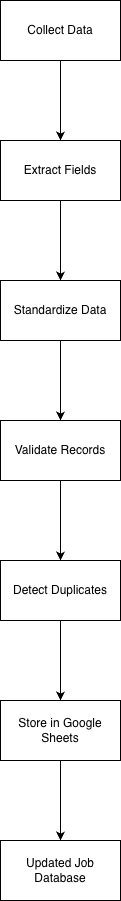

The diagram above was exported from draw.io. Its source (the exported page's mxGraphModel, read from the mxfile embedded in the PNG):
<mxGraphModel dx="1385" dy="884" grid="1" gridSize="10" guides="1" tooltips="1" connect="1" arrows="1" fold="1" page="1" pageScale="1" pageWidth="850" pageHeight="1100" math="0" shadow="0">
  <root>
    <mxCell id="0" />
    <mxCell id="1" parent="0" />
    <mxCell id="4R0l_W8a8aT2gBwZijf8-4" edge="1" parent="1" source="4R0l_W8a8aT2gBwZijf8-1" style="edgeStyle=orthogonalEdgeStyle;rounded=0;orthogonalLoop=1;jettySize=auto;html=1;" target="4R0l_W8a8aT2gBwZijf8-3" value="">
      <mxGeometry relative="1" as="geometry" />
    </mxCell>
    <mxCell id="4R0l_W8a8aT2gBwZijf8-1" parent="1" style="rounded=0;whiteSpace=wrap;html=1;" value="Collect Data" vertex="1">
      <mxGeometry height="60" width="120" x="365" y="90" as="geometry" />
    </mxCell>
    <mxCell id="4R0l_W8a8aT2gBwZijf8-6" edge="1" parent="1" source="4R0l_W8a8aT2gBwZijf8-3" style="edgeStyle=orthogonalEdgeStyle;rounded=0;orthogonalLoop=1;jettySize=auto;html=1;" target="4R0l_W8a8aT2gBwZijf8-5" value="">
      <mxGeometry relative="1" as="geometry" />
    </mxCell>
    <mxCell id="4R0l_W8a8aT2gBwZijf8-3" parent="1" style="whiteSpace=wrap;html=1;rounded=0;" value="Extract Fields" vertex="1">
      <mxGeometry height="60" width="120" x="365" y="230" as="geometry" />
    </mxCell>
    <mxCell id="4R0l_W8a8aT2gBwZijf8-8" edge="1" parent="1" source="4R0l_W8a8aT2gBwZijf8-5" style="edgeStyle=orthogonalEdgeStyle;rounded=0;orthogonalLoop=1;jettySize=auto;html=1;" target="4R0l_W8a8aT2gBwZijf8-7" value="">
      <mxGeometry relative="1" as="geometry" />
    </mxCell>
    <mxCell id="4R0l_W8a8aT2gBwZijf8-5" parent="1" style="whiteSpace=wrap;html=1;rounded=0;" value="Standardize Data" vertex="1">
      <mxGeometry height="60" width="120" x="365" y="370" as="geometry" />
    </mxCell>
    <mxCell id="4R0l_W8a8aT2gBwZijf8-10" edge="1" parent="1" source="4R0l_W8a8aT2gBwZijf8-7" style="edgeStyle=orthogonalEdgeStyle;rounded=0;orthogonalLoop=1;jettySize=auto;html=1;" target="4R0l_W8a8aT2gBwZijf8-9" value="">
      <mxGeometry relative="1" as="geometry" />
    </mxCell>
    <mxCell id="4R0l_W8a8aT2gBwZijf8-7" parent="1" style="whiteSpace=wrap;html=1;rounded=0;" value="Validate Records" vertex="1">
      <mxGeometry height="60" width="120" x="365" y="510" as="geometry" />
    </mxCell>
    <mxCell id="4R0l_W8a8aT2gBwZijf8-12" edge="1" parent="1" source="4R0l_W8a8aT2gBwZijf8-9" style="edgeStyle=orthogonalEdgeStyle;rounded=0;orthogonalLoop=1;jettySize=auto;html=1;" target="4R0l_W8a8aT2gBwZijf8-11" value="">
      <mxGeometry relative="1" as="geometry" />
    </mxCell>
    <mxCell id="4R0l_W8a8aT2gBwZijf8-9" parent="1" style="whiteSpace=wrap;html=1;rounded=0;" value="Detect Duplicates" vertex="1">
      <mxGeometry height="60" width="120" x="365" y="650" as="geometry" />
    </mxCell>
    <mxCell id="4R0l_W8a8aT2gBwZijf8-14" edge="1" parent="1" source="4R0l_W8a8aT2gBwZijf8-11" style="edgeStyle=orthogonalEdgeStyle;rounded=0;orthogonalLoop=1;jettySize=auto;html=1;" target="4R0l_W8a8aT2gBwZijf8-13" value="">
      <mxGeometry relative="1" as="geometry" />
    </mxCell>
    <mxCell id="4R0l_W8a8aT2gBwZijf8-11" parent="1" style="whiteSpace=wrap;html=1;rounded=0;" value="Store in Google Sheets" vertex="1">
      <mxGeometry height="60" width="120" x="365" y="790" as="geometry" />
    </mxCell>
    <mxCell id="4R0l_W8a8aT2gBwZijf8-13" parent="1" style="whiteSpace=wrap;html=1;rounded=0;" value="Updated Job Database" vertex="1">
      <mxGeometry height="60" width="120" x="365" y="930" as="geometry" />
    </mxCell>
  </root>
</mxGraphModel>